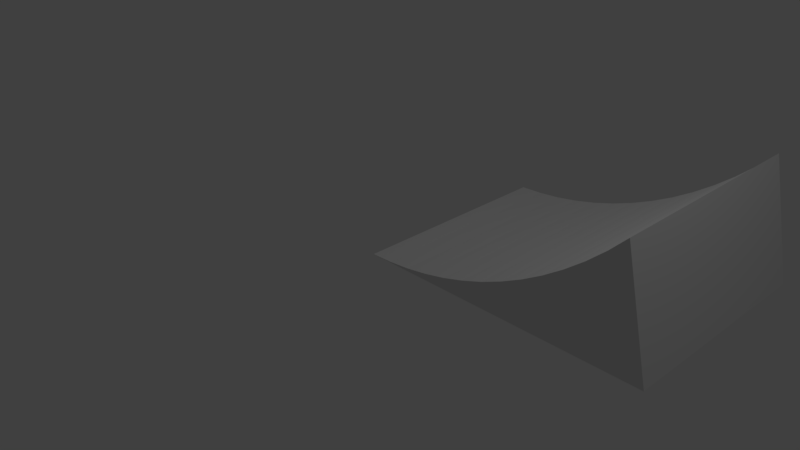 # Source: ramp.blend  (saved by Blender 2.77.0; exported with 4.5.12 LTS)
import bpy
from mathutils import Matrix  # noqa: F401  (used for matrix-valued properties, if any)

bpy.ops.wm.read_factory_settings(use_empty=True)
scene = bpy.context.scene
scene.name = 'Scene'

# ---- collections
col_collection_1 = bpy.data.collections.new('Collection 1'); scene.collection.children.link(col_collection_1)

# ---- materials (node trees are filled in below, after node groups)
mat_material_001 = bpy.data.materials.new('Material.001')
mat_material_001.alpha_threshold = 0.0
mat_material_001.use_transparent_shadow = False
mat_material_001.roughness = 0.5

# ---- material node trees

# ---- world
world_world = bpy.data.worlds.new('World'); scene.world = world_world
world_world.color = (0.05088, 0.05088, 0.05088)
world_world.use_sun_shadow = False
world_world.sun_shadow_jitter_overblur = 0.0
world_world.cycles.sampling_method = 'MANUAL'

# ---- cameras
cam_camera = bpy.data.cameras.new('Camera')
cam_camera.clip_end = 100.0
cam_camera.lens = 35.0
cam_camera.sensor_width = 32.0
cam_camera.sensor_height = 18.0
cam_camera.ortho_scale = 7.314
cam_camera.dof.focus_distance = 0.0
cam_camera.dof.aperture_fstop = 128.0

# ---- lights
light_lamp = bpy.data.lights.new('Lamp', 'POINT')
light_lamp.transmission_factor = 0.0
light_lamp.cutoff_distance = 30.0
light_lamp.energy = 100.0
light_lamp.shadow_buffer_clip_start = 1.001
light_lamp.shadow_soft_size = 0.1
light_lamp.shadow_maximum_resolution = 0.006
light_lamp.use_absolute_resolution = True

# ---- meshes
me_circle = bpy.data.meshes.new('Circle')
me_circle.from_pydata([(5.205e-06, -5.0, 0.0), (0.314, -4.99, 0.0), (0.6267, -4.961, 0.0), (0.9369, -4.911, 0.0), (1.243, -4.843, 0.0), (1.545, -4.755, 0.0), (1.841, -4.649, 0.0), (2.129, -4.524, 0.0), (2.409, -4.382, 0.0), (2.679, -4.222, 0.0), (2.939, -4.045, 0.0), (3.187, -3.853, 0.0), (3.423, -3.645, 0.0), (3.645, -3.423, 0.0), (5.205e-06, -5.0, -3.0), (0.314, -4.99, -3.0), (0.6267, -4.961, -3.0), (0.9369, -4.911, -3.0), (1.243, -4.843, -3.0), (1.545, -4.755, -3.0), (1.841, -4.649, -3.0), (2.129, -4.524, -3.0), (2.409, -4.382, -3.0), (2.679, -4.222, -3.0), (2.939, -4.045, -3.0), (3.187, -3.853, -3.0), (3.423, -3.645, -3.0), (3.645, -3.423, -3.0), (0.0, -5.0, 2.384e-07), (4.0, -5.0, 2.384e-07), (0.0, -5.0, -3.0), (4.0, -5.0, -3.0)], [(1, 0), (0, 14)], [(28, 29, 31, 30), (31, 29, 13, 27), (15, 1, 28, 14), (1, 15, 16, 2), (2, 16, 17, 3), (3, 17, 18, 4), (4, 18, 19, 5), (5, 19, 20, 6), (6, 20, 21, 7), (7, 21, 22, 8), (8, 22, 23, 9), (9, 23, 24, 10), (10, 24, 25, 11), (11, 25, 26, 12), (12, 26, 27, 13), (26, 31, 27), (25, 31, 26), (24, 31, 25), (23, 31, 24), (22, 31, 23), (21, 31, 22), (20, 31, 21), (19, 31, 20), (18, 31, 19), (17, 31, 18), (16, 31, 17), (15, 31, 16), (14, 31, 15), (12, 13, 29), (11, 12, 29), (10, 11, 29), (9, 10, 29), (8, 9, 29), (7, 8, 29), (6, 7, 29), (5, 6, 29), (4, 5, 29), (3, 4, 29), (2, 3, 29), (1, 2, 29), (28, 1, 29)])
me_circle.materials.append(mat_material_001)
me_circle.use_remesh_preserve_volume = False
me_circle.use_remesh_preserve_attributes = False
me_circle.use_mirror_vertex_groups = False
me_circle.update()

# ---- objects
ob_circle = bpy.data.objects.new('Circle', me_circle)
ob_lamp = bpy.data.objects.new('Lamp', light_lamp)
ob_camera = bpy.data.objects.new('Camera', cam_camera)

# ---- transforms, parenting, visibility, modifiers, constraints
ob_circle.location = (0.0, 0.0, 5.0)
ob_circle.rotation_euler = (1.571, 0.0, 0.0)
ob_circle.lineart.crease_threshold = 0.0
ob_lamp.location = (4.076, 1.005, 5.904)
ob_lamp.rotation_euler = (0.6503, 0.05522, 1.866)
ob_lamp.lock_rotations_4d = False
ob_lamp.empty_display_type = 'ARROWS'
ob_lamp.color = (0.0, 0.0, 0.0, 0.0)
ob_lamp.lineart.crease_threshold = 0.0
ob_camera.location = (7.481, -6.508, 5.344)
ob_camera.rotation_euler = (1.109, 0.01082, 0.8149)
ob_camera.lock_rotations_4d = False
ob_camera.empty_display_type = 'ARROWS'
ob_camera.color = (0.0, 0.0, 0.0, 0.0)
ob_camera.display_type = 'WIRE'
ob_camera.lineart.crease_threshold = 0.0

# ---- collection membership
col_collection_1.objects.link(ob_circle)
col_collection_1.objects.link(ob_lamp)
col_collection_1.objects.link(ob_camera)

# ---- scene / render settings (as saved in the file)
scene.camera = ob_camera
scene.frame_start = 1; scene.frame_end = 250; scene.frame_set(1)
scene.render.engine = 'BLENDER_EEVEE_NEXT'
scene.render.resolution_percentage = 50
scene.render.dither_intensity = 0.0
scene.cycles.use_denoising = False
scene.cycles.samples = 128
scene.cycles.sampling_pattern = 'TABULATED_SOBOL'
scene.cycles.light_sampling_threshold = 0.0
scene.cycles.use_adaptive_sampling = False
scene.cycles.use_light_tree = False
scene.cycles.blur_glossy = 0.0
scene.cycles.sample_clamp_indirect = 0.0
scene.view_settings.view_transform = 'Standard'
bpy.context.view_layer.update()
